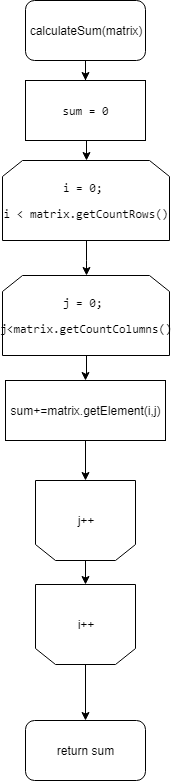

The diagram above was exported from draw.io. Its source (the exported page's mxGraphModel, read from the mxfile embedded in the PNG):
<mxGraphModel dx="1010" dy="582" grid="1" gridSize="10" guides="1" tooltips="1" connect="1" arrows="1" fold="1" page="1" pageScale="1" pageWidth="827" pageHeight="1169" math="0" shadow="0">
  <root>
    <mxCell id="0" />
    <mxCell id="1" parent="0" />
    <mxCell id="9VK5Mm_XkGIAtd834Y3e-16" style="edgeStyle=orthogonalEdgeStyle;rounded=0;orthogonalLoop=1;jettySize=auto;html=1;exitX=0.5;exitY=1;exitDx=0;exitDy=0;" edge="1" parent="1" source="9VK5Mm_XkGIAtd834Y3e-1" target="9VK5Mm_XkGIAtd834Y3e-2">
      <mxGeometry relative="1" as="geometry" />
    </mxCell>
    <mxCell id="9VK5Mm_XkGIAtd834Y3e-1" value="calculateSum(&lt;span&gt;matrix)&lt;/span&gt;" style="rounded=1;whiteSpace=wrap;html=1;" vertex="1" parent="1">
      <mxGeometry x="353" width="120" height="60" as="geometry" />
    </mxCell>
    <mxCell id="9VK5Mm_XkGIAtd834Y3e-9" style="edgeStyle=orthogonalEdgeStyle;rounded=0;orthogonalLoop=1;jettySize=auto;html=1;exitX=0.5;exitY=1;exitDx=0;exitDy=0;entryX=0.5;entryY=0;entryDx=0;entryDy=0;" edge="1" parent="1" source="9VK5Mm_XkGIAtd834Y3e-2" target="9VK5Mm_XkGIAtd834Y3e-3">
      <mxGeometry relative="1" as="geometry" />
    </mxCell>
    <mxCell id="9VK5Mm_XkGIAtd834Y3e-2" value="&lt;pre&gt;sum = &lt;span&gt;0&lt;/span&gt;&lt;/pre&gt;" style="rounded=0;whiteSpace=wrap;html=1;" vertex="1" parent="1">
      <mxGeometry x="353" y="80" width="120" height="60" as="geometry" />
    </mxCell>
    <mxCell id="9VK5Mm_XkGIAtd834Y3e-10" style="edgeStyle=orthogonalEdgeStyle;rounded=0;orthogonalLoop=1;jettySize=auto;html=1;exitX=0.5;exitY=1;exitDx=0;exitDy=0;" edge="1" parent="1" source="9VK5Mm_XkGIAtd834Y3e-3" target="9VK5Mm_XkGIAtd834Y3e-4">
      <mxGeometry relative="1" as="geometry" />
    </mxCell>
    <mxCell id="9VK5Mm_XkGIAtd834Y3e-3" value="&lt;pre&gt;i = &lt;span&gt;0&lt;/span&gt;&lt;span&gt;; &lt;/span&gt;&lt;/pre&gt;&lt;pre&gt;i &amp;lt; matrix.getCountRows()&lt;/pre&gt;" style="shape=loopLimit;whiteSpace=wrap;html=1;" vertex="1" parent="1">
      <mxGeometry x="330" y="160" width="167" height="80" as="geometry" />
    </mxCell>
    <mxCell id="9VK5Mm_XkGIAtd834Y3e-11" style="edgeStyle=orthogonalEdgeStyle;rounded=0;orthogonalLoop=1;jettySize=auto;html=1;exitX=0.5;exitY=1;exitDx=0;exitDy=0;" edge="1" parent="1" source="9VK5Mm_XkGIAtd834Y3e-4" target="9VK5Mm_XkGIAtd834Y3e-5">
      <mxGeometry relative="1" as="geometry" />
    </mxCell>
    <mxCell id="9VK5Mm_XkGIAtd834Y3e-4" value="&lt;pre&gt;j = &lt;span&gt;0&lt;/span&gt;&lt;span&gt;; &lt;/span&gt;&lt;/pre&gt;&lt;pre&gt;j&amp;lt;matrix.getCountColumns()&lt;/pre&gt;" style="shape=loopLimit;whiteSpace=wrap;html=1;" vertex="1" parent="1">
      <mxGeometry x="330" y="275" width="167" height="80" as="geometry" />
    </mxCell>
    <mxCell id="9VK5Mm_XkGIAtd834Y3e-19" style="edgeStyle=orthogonalEdgeStyle;rounded=0;orthogonalLoop=1;jettySize=auto;html=1;exitX=0.5;exitY=1;exitDx=0;exitDy=0;" edge="1" parent="1" source="9VK5Mm_XkGIAtd834Y3e-5" target="9VK5Mm_XkGIAtd834Y3e-6">
      <mxGeometry relative="1" as="geometry" />
    </mxCell>
    <mxCell id="9VK5Mm_XkGIAtd834Y3e-5" value="sum+=matrix.getElement(i,j)" style="rounded=0;whiteSpace=wrap;html=1;" vertex="1" parent="1">
      <mxGeometry x="333" y="380" width="160" height="60" as="geometry" />
    </mxCell>
    <mxCell id="9VK5Mm_XkGIAtd834Y3e-20" style="edgeStyle=orthogonalEdgeStyle;rounded=0;orthogonalLoop=1;jettySize=auto;html=1;exitX=0.5;exitY=0;exitDx=0;exitDy=0;entryX=0.5;entryY=1;entryDx=0;entryDy=0;" edge="1" parent="1" source="9VK5Mm_XkGIAtd834Y3e-6" target="9VK5Mm_XkGIAtd834Y3e-7">
      <mxGeometry relative="1" as="geometry" />
    </mxCell>
    <mxCell id="9VK5Mm_XkGIAtd834Y3e-6" value="j++" style="shape=loopLimit;whiteSpace=wrap;html=1;direction=west;" vertex="1" parent="1">
      <mxGeometry x="363" y="480" width="100" height="80" as="geometry" />
    </mxCell>
    <mxCell id="9VK5Mm_XkGIAtd834Y3e-21" style="edgeStyle=orthogonalEdgeStyle;rounded=0;orthogonalLoop=1;jettySize=auto;html=1;exitX=0.5;exitY=0;exitDx=0;exitDy=0;" edge="1" parent="1" source="9VK5Mm_XkGIAtd834Y3e-7" target="9VK5Mm_XkGIAtd834Y3e-8">
      <mxGeometry relative="1" as="geometry" />
    </mxCell>
    <mxCell id="9VK5Mm_XkGIAtd834Y3e-7" value="i++" style="shape=loopLimit;whiteSpace=wrap;html=1;direction=west;" vertex="1" parent="1">
      <mxGeometry x="363" y="584" width="100" height="80" as="geometry" />
    </mxCell>
    <mxCell id="9VK5Mm_XkGIAtd834Y3e-8" value="return sum" style="rounded=1;whiteSpace=wrap;html=1;" vertex="1" parent="1">
      <mxGeometry x="353" y="720" width="120" height="60" as="geometry" />
    </mxCell>
    <mxCell id="9VK5Mm_XkGIAtd834Y3e-15" style="edgeStyle=orthogonalEdgeStyle;rounded=0;orthogonalLoop=1;jettySize=auto;html=1;exitX=0.5;exitY=1;exitDx=0;exitDy=0;" edge="1" parent="1" source="9VK5Mm_XkGIAtd834Y3e-5" target="9VK5Mm_XkGIAtd834Y3e-5">
      <mxGeometry relative="1" as="geometry" />
    </mxCell>
  </root>
</mxGraphModel>